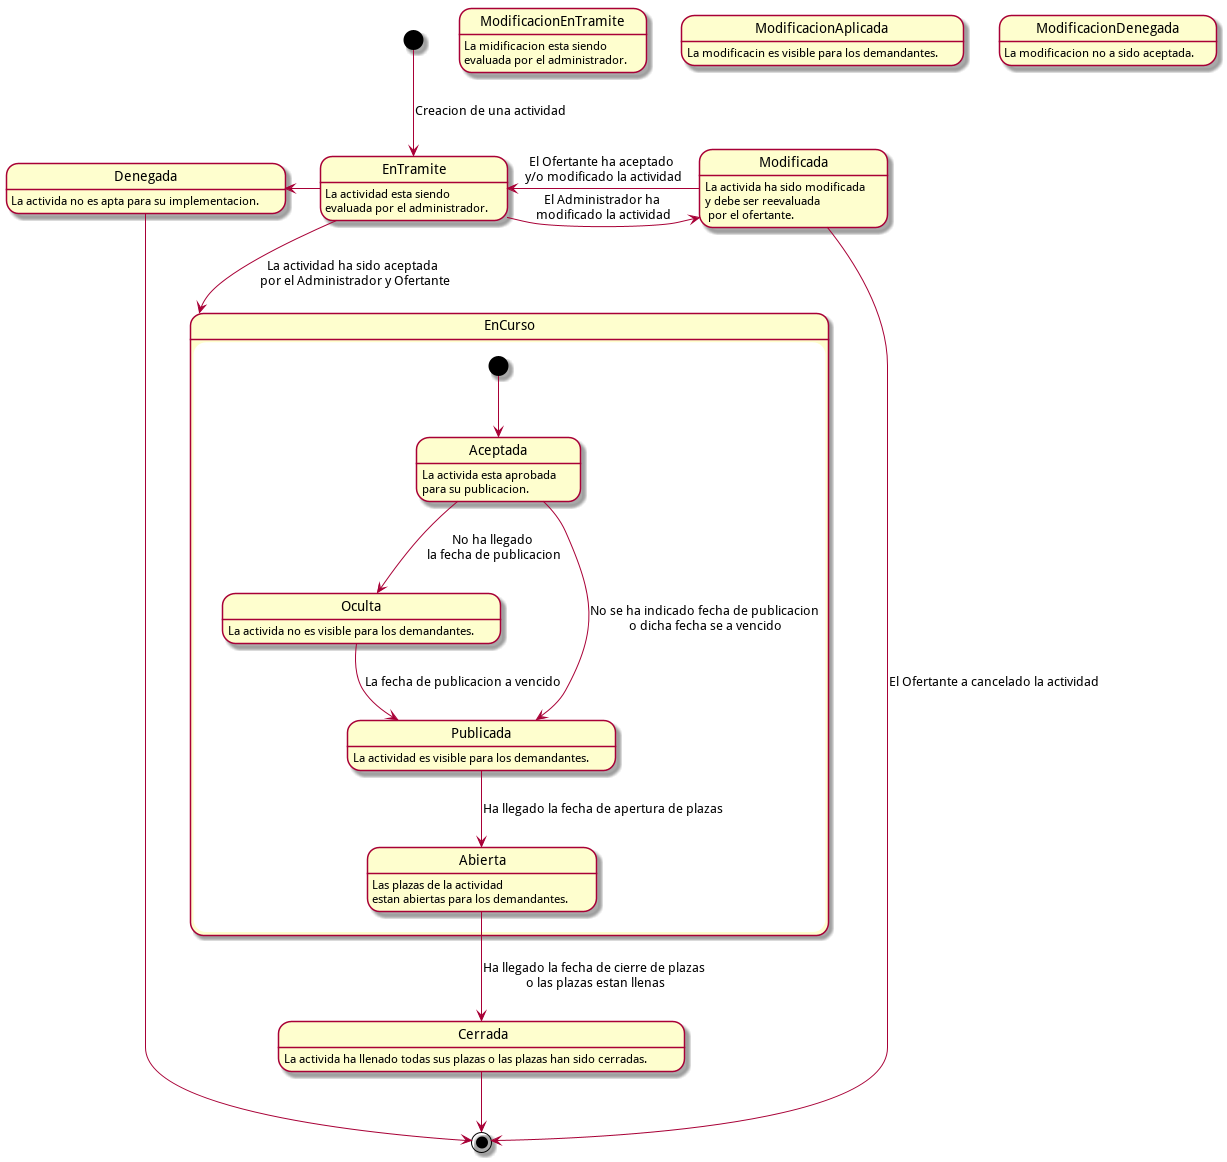

The diagram above was rendered by PlantUML. Its source (embedded in the PNG):
@startuml estados_de_actividad

state EnTramite     : La actividad esta siendo \nevaluada por el administrador.
state Modificada    : La activida ha sido modificada \ny debe ser reevaluada \n por el ofertante.
state Denegada      : La activida no es apta para su implementacion.
state Cerrada       : La activida ha llenado todas sus plazas o las plazas han sido cerradas.

state ModificacionEnTramite : La midificacion esta siendo \nevaluada por el administrador.
state ModificacionAplicada : La modificacin es visible para los demandantes.
state ModificacionDenegada : La modificacion no a sido aceptada.

[*] --> EnTramite : Creacion de una actividad
EnTramite -left-> Denegada
EnTramite -right-> Modificada : El Administrador ha \nmodificado la actividad
EnTramite --> EnCurso : La actividad ha sido aceptada \npor el Administrador y Ofertante

Modificada -left-> EnTramite : El Ofertante ha aceptado \ny/o modificado la actividad

state EnCurso {
    state Aceptada      : La activida esta aprobada \npara su publicacion.
    state Oculta        : La activida no es visible para los demandantes.
    state Publicada     : La actividad es visible para los demandantes.
    state Abierta       : Las plazas de la actividad \nestan abiertas para los demandantes.

    [*] --> Aceptada
    Aceptada --> Oculta : No ha llegado \nla fecha de publicacion
    Aceptada --> Publicada : No se ha indicado fecha de publicacion \no dicha fecha se a vencido

    Oculta --> Publicada : La fecha de publicacion a vencido

    Publicada --> Abierta : Ha llegado la fecha de apertura de plazas
}

Abierta --> Cerrada : Ha llegado la fecha de cierre de plazas \no las plazas estan llenas


Modificada --> [*] : El Ofertante a cancelado la actividad
Cerrada --> [*]
Denegada --> [*]



@enduml